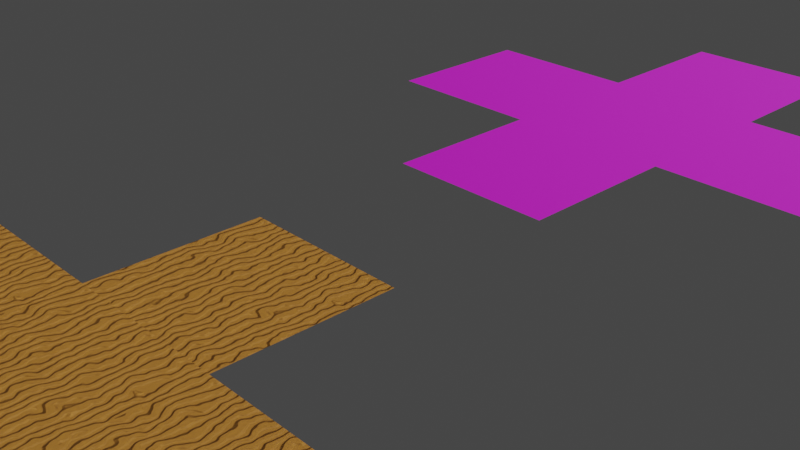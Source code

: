 # Source: Dark_Crease_Sand_Texture.blend  (saved by Blender 2.92.15; exported with 4.5.12 LTS)
import bpy
from mathutils import Matrix  # noqa: F401  (used for matrix-valued properties, if any)

bpy.ops.wm.read_factory_settings(use_empty=True)
scene = bpy.context.scene
scene.name = 'Scene'

# ---- collections
col_collection = bpy.data.collections.new('Collection'); scene.collection.children.link(col_collection)

# ---- images (referenced by path relative to the original .blend; pixels are not part of the script)
import os
ASSET_DIR = os.environ.get("B2B_ASSET_DIR", "")  # directory of the original .blend (textures are referenced by path, not embedded)
HERE = os.path.dirname(os.path.abspath(__file__))  # packed textures are extracted next to this script under _unpacked/

def load_image(name, relpath, width, height, colorspace="sRGB"):
    """Load a texture the original file referenced (path relative to the .blend, or extracted next to this script)."""
    p = next((c for c in (os.path.join(HERE, relpath), os.path.join(ASSET_DIR, relpath)) if relpath and os.path.exists(c)), "")
    if p:
        img = bpy.data.images.load(p, check_existing=True)
        img.name = name
    else:  # same state as the original file: an image datablock whose file is absent (Cycles renders it pink)
        img = bpy.data.images.new(name, width, height)
        img.source = "FILE"
        img.filepath = "//" + (relpath or name)
    img.colorspace_settings.name = colorspace
    return img
img_dark_crease_sand_normal = load_image('Dark Crease Sand Normal', 'Dark Crease Sand Normal.png', 1024, 1024, 'Non-Color')
img_dark_crease_sand_diffuse = load_image('Dark Crease Sand Diffuse', 'Dark Crease Sand Diffuse.png', 1024, 1024, 'sRGB')
img_dark_crease_sand_normal_tiled_png = load_image('Dark Crease Sand Normal Tiled.png', 'Dark Crease Sand Normal Tiled.png', 1024, 1024, 'Non-Color')
img_dark_crease_sand_diffuse_tiled_png = load_image('Dark Crease Sand Diffuse Tiled.png', 'Dark Crease Sand Diffuse Tiled.png', 1024, 1024, 'sRGB')

# ---- materials (node trees are filled in below, after node groups)
mat_dark_crease_sand_texture = bpy.data.materials.new('Dark Crease Sand Texture')
mat_dark_crease_sand_texture.use_transparent_shadow = False
mat_dark_crease_sand_texture_tiled = bpy.data.materials.new('Dark Crease Sand Texture Tiled')
mat_dark_crease_sand_texture_tiled.use_transparent_shadow = False

# ---- material node trees
mat_dark_crease_sand_texture.use_nodes = True; mat_dark_crease_sand_texture.node_tree.nodes.clear()
_N = mat_dark_crease_sand_texture.node_tree.nodes; _L = mat_dark_crease_sand_texture.node_tree.links
n0 = _N.new('ShaderNodeTexWave'); n0.name = 'Wave Texture'; n0.location = (-953, 205)
n0.inputs[1].default_value = 3.0
n0.inputs[2].default_value = 10.0
n0.inputs[3].default_value = 1.9
n1 = _N.new('ShaderNodeTexNoise'); n1.name = 'Noise Texture.001'; n1.location = (-953, 466)
n1.inputs[2].default_value = 600.0
n1.inputs[3].default_value = 16.0
n1.inputs[8].default_value = 1.0
n2 = _N.new('ShaderNodeBump'); n2.name = 'Bump.002'; n2.location = (-217, 32)
n2.inputs[0].default_value = 0.2
n2.inputs[1].default_value = 1.0
n2.inputs[2].default_value = 1.0
n3 = _N.new('ShaderNodeBump'); n3.name = 'Bump.003'; n3.location = (-1, 32)
n3.inputs[0].default_value = 0.2
n3.inputs[1].default_value = 1.0
n3.inputs[2].default_value = 1.0
n4 = _N.new('ShaderNodeOutputMaterial'); n4.name = 'Material Output'; n4.location = (499, 424)
n5 = _N.new('ShaderNodeBsdfPrincipled'); n5.name = 'Principled BSDF'; n5.location = (209, 424)
n5.distribution = 'GGX'
n5.subsurface_method = 'BURLEY'
n5.inputs[1].default_value = 0.25
n5.inputs[2].default_value = 0.65
n5.inputs[3].default_value = 1.45
n5.inputs[27].default_value = (0.0, 0.0, 0.0, 1.0)
n5.inputs[28].default_value = 1.0
n6 = _N.new('ShaderNodeTexCoord'); n6.name = 'Texture Coordinate'; n6.location = (-1369, 166)
n7 = _N.new('ShaderNodeMapping'); n7.name = 'Mapping'; n7.location = (-1161, 175)
n8 = _N.new('ShaderNodeTexNoise'); n8.name = 'Noise Texture'; n8.location = (-945, -122)
n8.inputs[2].default_value = 600.0
n8.inputs[3].default_value = 16.0
n9 = _N.new('ShaderNodeBump'); n9.name = 'Bump'; n9.location = (-429, 35)
n9.inputs[0].default_value = 0.7083
n9.inputs[1].default_value = 1.0
n9.inputs[2].default_value = 1.0
n10 = _N.new('ShaderNodeTexImage'); n10.name = 'Image Texture.001'; n10.location = (865, 68)
n10.image = img_dark_crease_sand_normal
n11 = _N.new('ShaderNodeValToRGB'); n11.name = 'ColorRamp'; n11.location = (-707, 175)
while len(n11.color_ramp.elements) > 1: n11.color_ramp.elements.remove(n11.color_ramp.elements[-1])
n11.color_ramp.elements[0].position = 0.1955; n11.color_ramp.elements[0].color = (0.0, 0.0, 0.0, 1.0)
_e = n11.color_ramp.elements.new(0.6409); _e.color = (0.07928, 0.07928, 0.07928, 1.0)
n12 = _N.new('ShaderNodeValToRGB'); n12.name = 'ColorRamp.001'; n12.location = (-552, 449)
while len(n12.color_ramp.elements) > 1: n12.color_ramp.elements.remove(n12.color_ramp.elements[-1])
n12.color_ramp.elements[0].position = 0.255; n12.color_ramp.elements[0].color = (0.08053, 0.04529, 0.02414, 1.0)
_e = n12.color_ramp.elements.new(0.433); _e.color = (1.0, 0.4233, 0.04231, 1.0)
_e = n12.color_ramp.elements.new(0.567); _e.color = (0.2051, 0.08228, 0.0185, 1.0)
_e = n12.color_ramp.elements.new(0.702); _e.color = (0.7758, 0.2961, 0.159, 1.0)
_e = n12.color_ramp.elements.new(0.77); _e.color = (0.06848, 0.08438, 0.1022, 1.0)
_e = n12.color_ramp.elements.new(0.871); _e.color = (1.0, 0.4222, 0.04211, 1.0)
n13 = _N.new('ShaderNodeTexImage'); n13.name = 'Image Texture'; n13.location = (869, 359)
n13.image = img_dark_crease_sand_diffuse
_L.new(n5.outputs[0], n4.inputs[0])
_L.new(n6.outputs[3], n7.inputs[0])
_L.new(n9.outputs[0], n2.inputs[4])
_L.new(n7.outputs[0], n0.inputs[0])
_L.new(n0.outputs[0], n11.inputs[0])
_L.new(n11.outputs[0], n9.inputs[3])
_L.new(n7.outputs[0], n8.inputs[0])
_L.new(n8.outputs[0], n2.inputs[3])
_L.new(n7.outputs[0], n1.inputs[0])
_L.new(n1.outputs[0], n12.inputs[0])
_L.new(n12.outputs[0], n5.inputs[0])
_L.new(n2.outputs[0], n3.inputs[4])
_L.new(n3.outputs[0], n5.inputs[5])
_L.new(n12.outputs[0], n3.inputs[3])
n4.is_active_output = True
mat_dark_crease_sand_texture_tiled.use_nodes = True; mat_dark_crease_sand_texture_tiled.node_tree.nodes.clear()
_N = mat_dark_crease_sand_texture_tiled.node_tree.nodes; _L = mat_dark_crease_sand_texture_tiled.node_tree.links
n0 = _N.new('ShaderNodeOutputMaterial'); n0.name = 'Material Output'; n0.location = (300, 300)
n1 = _N.new('ShaderNodeTexImage'); n1.name = 'Image Texture.001'; n1.location = (-503, -43)
n1.image = img_dark_crease_sand_normal_tiled_png
n2 = _N.new('ShaderNodeTexImage'); n2.name = 'Image Texture'; n2.location = (-494, 280)
n2.image = img_dark_crease_sand_diffuse_tiled_png
n3 = _N.new('ShaderNodeBsdfPrincipled'); n3.name = 'Principled BSDF'; n3.location = (10, 300)
n3.distribution = 'GGX'
n3.subsurface_method = 'BURLEY'
n3.inputs[1].default_value = 0.25
n3.inputs[2].default_value = 0.65
n3.inputs[3].default_value = 1.45
n3.inputs[13].default_value = 0.75
n3.inputs[27].default_value = (0.0, 0.0, 0.0, 1.0)
n3.inputs[28].default_value = 1.0
n4 = _N.new('ShaderNodeNormalMap'); n4.name = 'Normal Map'; n4.location = (-208, -73)
_L.new(n3.outputs[0], n0.inputs[0])
_L.new(n1.outputs[0], n4.inputs[1])
_L.new(n2.outputs[0], n3.inputs[0])
_L.new(n4.outputs[0], n3.inputs[5])
n0.is_active_output = True

# ---- world
world_world = bpy.data.worlds.new('World'); scene.world = world_world
world_world.use_nodes = True; world_world.node_tree.nodes.clear()
_N = world_world.node_tree.nodes; _L = world_world.node_tree.links
n0 = _N.new('ShaderNodeOutputWorld'); n0.name = 'World Output'; n0.location = (300, 300)
n1 = _N.new('ShaderNodeBackground'); n1.name = 'Background'; n1.location = (10, 300)
n1.inputs[0].default_value = (0.05088, 0.05088, 0.05088, 1.0)
_L.new(n1.outputs[0], n0.inputs[0])
n0.is_active_output = True
world_world.color = (0.05088, 0.05088, 0.05088)
world_world.use_sun_shadow = False
world_world.sun_shadow_jitter_overblur = 0.0

# ---- cameras
cam_camera = bpy.data.cameras.new('Camera')
cam_camera.clip_end = 100.0
cam_camera.ortho_scale = 7.314

# ---- lights
light_light = bpy.data.lights.new('Light', 'SUN')
light_light.transmission_factor = 0.0
light_light.angle = 0.1993
light_light.energy = 2.0
light_light.shadow_soft_size = 0.1
light_light.shadow_cascade_max_distance = 1000.0

# ---- meshes
me_plane_008 = bpy.data.meshes.new('Plane.008')
me_plane_008.from_pydata([(-1.0, -1.0, 0.0), (1.0, -1.0, 0.0), (-1.0, 1.0, 0.0), (1.0, 1.0, 0.0)], [], [(0, 1, 3, 2)])
_uv = me_plane_008.uv_layers.new(name='UVMap')
_uv.uv.foreach_set('vector', [0.0, 0.0, 1.0, 0.0, 1.0, 1.0, 0.0, 1.0])
me_plane_008.materials.append(mat_dark_crease_sand_texture)
me_plane_008.use_remesh_fix_poles = True
me_plane_008.use_remesh_preserve_attributes = False
me_plane_008.use_mirror_vertex_groups = False
me_plane_008.update()
me_plane_042 = bpy.data.meshes.new('Plane.042')
me_plane_042.from_pydata([(-1.0, -1.0, 0.0), (1.0, -1.0, 0.0), (-1.0, 1.0, 0.0), (1.0, 1.0, 0.0)], [], [(0, 1, 3, 2)])
_uv = me_plane_042.uv_layers.new(name='UVMap')
_uv.uv.foreach_set('vector', [0.0, 0.0, 1.0, 0.0, 1.0, 1.0, 0.0, 1.0])
me_plane_042.materials.append(mat_dark_crease_sand_texture_tiled)
me_plane_042.use_remesh_fix_poles = True
me_plane_042.use_remesh_preserve_attributes = False
me_plane_042.use_mirror_vertex_groups = False
me_plane_042.update()
me_plane_047 = bpy.data.meshes.new('Plane.047')
me_plane_047.from_pydata([(-1.0, -1.0, 0.0), (1.0, -1.0, 0.0), (-1.0, 1.0, 0.0), (1.0, 1.0, 0.0)], [], [(0, 1, 3, 2)])
_uv = me_plane_047.uv_layers.new(name='UVMap')
_uv.uv.foreach_set('vector', [0.0, 0.0, 1.0, 0.0, 1.0, 1.0, 0.0, 1.0])
me_plane_047.materials.append(mat_dark_crease_sand_texture)
me_plane_047.use_remesh_fix_poles = True
me_plane_047.use_remesh_preserve_attributes = False
me_plane_047.use_mirror_vertex_groups = False
me_plane_047.update()
me_plane_048 = bpy.data.meshes.new('Plane.048')
me_plane_048.from_pydata([(-1.0, -1.0, 0.0), (1.0, -1.0, 0.0), (-1.0, 1.0, 0.0), (1.0, 1.0, 0.0)], [], [(0, 1, 3, 2)])
_uv = me_plane_048.uv_layers.new(name='UVMap')
_uv.uv.foreach_set('vector', [0.0, 0.0, 1.0, 0.0, 1.0, 1.0, 0.0, 1.0])
me_plane_048.materials.append(mat_dark_crease_sand_texture)
me_plane_048.use_remesh_fix_poles = True
me_plane_048.use_remesh_preserve_attributes = False
me_plane_048.use_mirror_vertex_groups = False
me_plane_048.update()
me_plane_049 = bpy.data.meshes.new('Plane.049')
me_plane_049.from_pydata([(-1.0, -1.0, 0.0), (1.0, -1.0, 0.0), (-1.0, 1.0, 0.0), (1.0, 1.0, 0.0)], [], [(0, 1, 3, 2)])
_uv = me_plane_049.uv_layers.new(name='UVMap')
_uv.uv.foreach_set('vector', [0.0, 0.0, 1.0, 0.0, 1.0, 1.0, 0.0, 1.0])
me_plane_049.materials.append(mat_dark_crease_sand_texture)
me_plane_049.use_remesh_fix_poles = True
me_plane_049.use_remesh_preserve_attributes = False
me_plane_049.use_mirror_vertex_groups = False
me_plane_049.update()
me_plane_050 = bpy.data.meshes.new('Plane.050')
me_plane_050.from_pydata([(-1.0, -1.0, 0.0), (1.0, -1.0, 0.0), (-1.0, 1.0, 0.0), (1.0, 1.0, 0.0)], [], [(0, 1, 3, 2)])
_uv = me_plane_050.uv_layers.new(name='UVMap')
_uv.uv.foreach_set('vector', [0.0, 0.0, 1.0, 0.0, 1.0, 1.0, 0.0, 1.0])
me_plane_050.materials.append(mat_dark_crease_sand_texture)
me_plane_050.use_remesh_fix_poles = True
me_plane_050.use_remesh_preserve_attributes = False
me_plane_050.use_mirror_vertex_groups = False
me_plane_050.update()
me_plane_051 = bpy.data.meshes.new('Plane.051')
me_plane_051.from_pydata([(-1.0, -1.0, 0.0), (1.0, -1.0, 0.0), (-1.0, 1.0, 0.0), (1.0, 1.0, 0.0)], [], [(0, 1, 3, 2)])
_uv = me_plane_051.uv_layers.new(name='UVMap')
_uv.uv.foreach_set('vector', [0.0, 0.0, 1.0, 0.0, 1.0, 1.0, 0.0, 1.0])
me_plane_051.materials.append(mat_dark_crease_sand_texture_tiled)
me_plane_051.use_remesh_fix_poles = True
me_plane_051.use_remesh_preserve_attributes = False
me_plane_051.use_mirror_vertex_groups = False
me_plane_051.update()
me_plane_052 = bpy.data.meshes.new('Plane.052')
me_plane_052.from_pydata([(-1.0, -1.0, 0.0), (1.0, -1.0, 0.0), (-1.0, 1.0, 0.0), (1.0, 1.0, 0.0)], [], [(0, 1, 3, 2)])
_uv = me_plane_052.uv_layers.new(name='UVMap')
_uv.uv.foreach_set('vector', [0.0, 0.0, 1.0, 0.0, 1.0, 1.0, 0.0, 1.0])
me_plane_052.materials.append(mat_dark_crease_sand_texture_tiled)
me_plane_052.use_remesh_fix_poles = True
me_plane_052.use_remesh_preserve_attributes = False
me_plane_052.use_mirror_vertex_groups = False
me_plane_052.update()
me_plane_053 = bpy.data.meshes.new('Plane.053')
me_plane_053.from_pydata([(-1.0, -1.0, 0.0), (1.0, -1.0, 0.0), (-1.0, 1.0, 0.0), (1.0, 1.0, 0.0)], [], [(0, 1, 3, 2)])
_uv = me_plane_053.uv_layers.new(name='UVMap')
_uv.uv.foreach_set('vector', [0.0, 0.0, 1.0, 0.0, 1.0, 1.0, 0.0, 1.0])
me_plane_053.materials.append(mat_dark_crease_sand_texture_tiled)
me_plane_053.use_remesh_fix_poles = True
me_plane_053.use_remesh_preserve_attributes = False
me_plane_053.use_mirror_vertex_groups = False
me_plane_053.update()
me_plane_054 = bpy.data.meshes.new('Plane.054')
me_plane_054.from_pydata([(-1.0, -1.0, 0.0), (1.0, -1.0, 0.0), (-1.0, 1.0, 0.0), (1.0, 1.0, 0.0)], [], [(0, 1, 3, 2)])
_uv = me_plane_054.uv_layers.new(name='UVMap')
_uv.uv.foreach_set('vector', [0.0, 0.0, 1.0, 0.0, 1.0, 1.0, 0.0, 1.0])
me_plane_054.materials.append(mat_dark_crease_sand_texture_tiled)
me_plane_054.use_remesh_fix_poles = True
me_plane_054.use_remesh_preserve_attributes = False
me_plane_054.use_mirror_vertex_groups = False
me_plane_054.update()

# ---- objects
ob_light = bpy.data.objects.new('Light', light_light)
ob_camera = bpy.data.objects.new('Camera', cam_camera)
ob_dark_crease_sand_texture = bpy.data.objects.new('Dark Crease Sand Texture', me_plane_008)
ob_dark_crease_sand_texture_tiled = bpy.data.objects.new('Dark Crease Sand Texture Tiled', me_plane_042)
ob_sand_texture_001 = bpy.data.objects.new('Sand Texture.001', me_plane_047)
ob_sand_texture_002 = bpy.data.objects.new('Sand Texture.002', me_plane_048)
ob_sand_texture_004 = bpy.data.objects.new('Sand Texture.004', me_plane_049)
ob_sand_texture_003 = bpy.data.objects.new('Sand Texture.003', me_plane_050)
ob_sand_texture_tiled_001 = bpy.data.objects.new('Sand Texture Tiled.001', me_plane_051)
ob_sand_texture_tiled_002 = bpy.data.objects.new('Sand Texture Tiled.002', me_plane_052)
ob_sand_texture_tiled_003 = bpy.data.objects.new('Sand Texture Tiled.003', me_plane_053)
ob_sand_texture_tiled_004 = bpy.data.objects.new('Sand Texture Tiled.004', me_plane_054)

# ---- transforms, parenting, visibility, modifiers, constraints
ob_light.location = (4.076, 1.005, 5.904)
ob_light.rotation_euler = (0.6503, 0.05522, 1.866)
ob_light.lock_rotations_4d = False
ob_light.empty_display_type = 'ARROWS'
ob_light.color = (0.0, 0.0, 0.0, 0.0)
ob_light.lineart.crease_threshold = 0.0
ob_camera.location = (7.359, -6.926, 4.958)
ob_camera.rotation_euler = (1.109, 0.0, 0.8149)
ob_camera.lock_rotations_4d = False
ob_camera.empty_display_type = 'ARROWS'
ob_camera.color = (0.0, 0.0, 0.0, 0.0)
ob_camera.display_type = 'WIRE'
ob_camera.lineart.crease_threshold = 0.0
ob_dark_crease_sand_texture.location = (0.0, -4.0, 0.0)
ob_dark_crease_sand_texture.lineart.crease_threshold = 0.0
ob_dark_crease_sand_texture_tiled.location = (0.0, 4.0, 0.0)
ob_dark_crease_sand_texture_tiled.lineart.crease_threshold = 0.0
ob_sand_texture_001.parent = ob_dark_crease_sand_texture
ob_sand_texture_001.matrix_parent_inverse = Matrix(((1.0, -0.0, 0.0, -12.0), (-0.0, 1.0, -0.0, -30.0), (0.0, -0.0, 1.0, -0.0), (-0.0, 0.0, -0.0, 1.0)))
ob_sand_texture_001.location = (12.0, 32.0, 0.0)
ob_sand_texture_001.lineart.crease_threshold = 0.0
ob_sand_texture_002.parent = ob_dark_crease_sand_texture
ob_sand_texture_002.matrix_parent_inverse = Matrix(((1.0, -0.0, 0.0, -12.0), (-0.0, 1.0, -0.0, -30.0), (0.0, -0.0, 1.0, -0.0), (-0.0, 0.0, -0.0, 1.0)))
ob_sand_texture_002.location = (10.0, 30.0, 0.0)
ob_sand_texture_002.lineart.crease_threshold = 0.0
ob_sand_texture_004.parent = ob_dark_crease_sand_texture
ob_sand_texture_004.matrix_parent_inverse = Matrix(((1.0, -0.0, 0.0, -12.0), (-0.0, 1.0, -0.0, -30.0), (0.0, -0.0, 1.0, -0.0), (-0.0, 0.0, -0.0, 1.0)))
ob_sand_texture_004.location = (12.0, 28.0, 0.0)
ob_sand_texture_004.lineart.crease_threshold = 0.0
ob_sand_texture_003.parent = ob_dark_crease_sand_texture
ob_sand_texture_003.matrix_parent_inverse = Matrix(((1.0, -0.0, 0.0, -12.0), (-0.0, 1.0, -0.0, -30.0), (0.0, -0.0, 1.0, -0.0), (-0.0, 0.0, -0.0, 1.0)))
ob_sand_texture_003.location = (14.0, 30.0, 0.0)
ob_sand_texture_003.lineart.crease_threshold = 0.0
ob_sand_texture_tiled_001.parent = ob_dark_crease_sand_texture_tiled
ob_sand_texture_tiled_001.matrix_parent_inverse = Matrix(((1.0, -0.0, 0.0, -12.0), (-0.0, 1.0, -0.0, -38.0), (0.0, -0.0, 1.0, -0.0), (-0.0, 0.0, -0.0, 1.0)))
ob_sand_texture_tiled_001.location = (12.0, 40.0, 0.0)
ob_sand_texture_tiled_001.lineart.crease_threshold = 0.0
ob_sand_texture_tiled_002.parent = ob_dark_crease_sand_texture_tiled
ob_sand_texture_tiled_002.matrix_parent_inverse = Matrix(((1.0, -0.0, 0.0, -12.0), (-0.0, 1.0, -0.0, -38.0), (0.0, -0.0, 1.0, -0.0), (-0.0, 0.0, -0.0, 1.0)))
ob_sand_texture_tiled_002.location = (10.0, 38.0, 0.0)
ob_sand_texture_tiled_002.lineart.crease_threshold = 0.0
ob_sand_texture_tiled_003.parent = ob_dark_crease_sand_texture_tiled
ob_sand_texture_tiled_003.matrix_parent_inverse = Matrix(((1.0, -0.0, 0.0, -12.0), (-0.0, 1.0, -0.0, -38.0), (0.0, -0.0, 1.0, -0.0), (-0.0, 0.0, -0.0, 1.0)))
ob_sand_texture_tiled_003.location = (14.0, 38.0, 0.0)
ob_sand_texture_tiled_003.lineart.crease_threshold = 0.0
ob_sand_texture_tiled_004.parent = ob_dark_crease_sand_texture_tiled
ob_sand_texture_tiled_004.matrix_parent_inverse = Matrix(((1.0, -0.0, 0.0, -12.0), (-0.0, 1.0, -0.0, -38.0), (0.0, -0.0, 1.0, -0.0), (-0.0, 0.0, -0.0, 1.0)))
ob_sand_texture_tiled_004.location = (12.0, 36.0, 0.0)
ob_sand_texture_tiled_004.lineart.crease_threshold = 0.0

# ---- collection membership
col_collection.objects.link(ob_light)
col_collection.objects.link(ob_camera)
col_collection.objects.link(ob_dark_crease_sand_texture)
col_collection.objects.link(ob_dark_crease_sand_texture_tiled)
col_collection.objects.link(ob_sand_texture_001)
col_collection.objects.link(ob_sand_texture_002)
col_collection.objects.link(ob_sand_texture_004)
col_collection.objects.link(ob_sand_texture_003)
col_collection.objects.link(ob_sand_texture_tiled_001)
col_collection.objects.link(ob_sand_texture_tiled_002)
col_collection.objects.link(ob_sand_texture_tiled_003)
col_collection.objects.link(ob_sand_texture_tiled_004)

# ---- scene / render settings (as saved in the file)
scene.camera = ob_camera
scene.frame_start = 1; scene.frame_end = 250; scene.frame_set(0)
scene.render.engine = 'BLENDER_EEVEE_NEXT'
scene.cycles.use_denoising = False
scene.cycles.samples = 32
scene.cycles.sampling_pattern = 'TABULATED_SOBOL'
scene.cycles.use_adaptive_sampling = False
scene.cycles.use_light_tree = False
scene.cycles.bake_type = 'DIFFUSE'
scene.view_settings.view_transform = 'Filmic'
bpy.context.view_layer.update()

